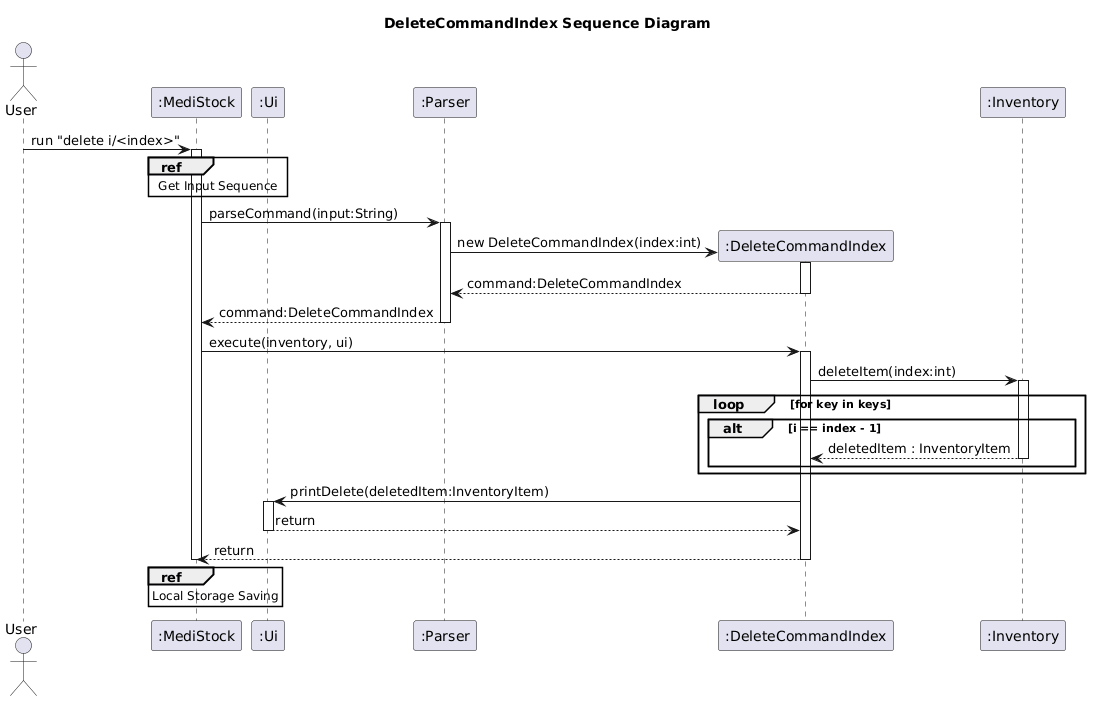

The diagram above was rendered by PlantUML. Its source (embedded in the PNG):
@startuml
title DeleteCommandIndex Sequence Diagram

actor User
participant ":MediStock" as App
participant ":Ui" as Ui
participant ":Parser" as Parser
participant ":DeleteCommandIndex" as DeleteCommandIndex
participant ":Inventory" as Inventory

User -> App : run "delete i/<index>"
activate App
ref over App, Ui
    Get Input Sequence
end

App -> Parser : parseCommand(input:String)
activate Parser

create DeleteCommandIndex
Parser -> DeleteCommandIndex : new DeleteCommandIndex(index:int)
activate DeleteCommandIndex
DeleteCommandIndex --> Parser : command:DeleteCommandIndex
deactivate DeleteCommandIndex

Parser --> App : command:DeleteCommandIndex
deactivate Parser

App -> DeleteCommandIndex : execute(inventory, ui)
activate DeleteCommandIndex

DeleteCommandIndex -> Inventory : deleteItem(index:int)
activate Inventory

loop for key in keys
    alt i == index - 1
        Inventory --> DeleteCommandIndex : deletedItem : InventoryItem
        deactivate Inventory
    end
end


DeleteCommandIndex -> Ui : printDelete(deletedItem:InventoryItem)
activate Ui
Ui --> DeleteCommandIndex : return
deactivate Ui

DeleteCommandIndex --> App : return
deactivate DeleteCommandIndex
ref over App
    Local Storage Saving
end

deactivate App
@enduml